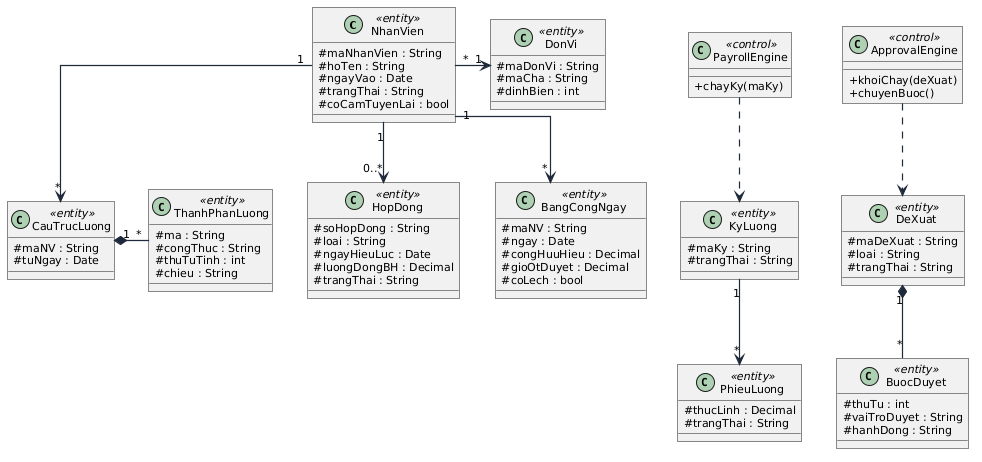

The diagram above was rendered by PlantUML. Its source (embedded in the PNG):
@startuml

skinparam linetype ortho
skinparam shadowing false
skinparam roundcorner 0
skinparam defaultFontName "Arial"
skinparam defaultFontSize 11
skinparam ArrowColor #1E293B
skinparam ArrowThickness 1.2
skinparam packageStyle rectangle
skinparam actorStyle awesome

skinparam classAttributeIconSize 0

class NhanVien <<entity>> {
  #maNhanVien : String
  #hoTen : String
  #ngayVao : Date
  #trangThai : String
  #coCamTuyenLai : bool
}
class DonVi <<entity>> {
  #maDonVi : String
  #maCha : String
  #dinhBien : int
}
class HopDong <<entity>> {
  #soHopDong : String
  #loai : String
  #ngayHieuLuc : Date
  #luongDongBH : Decimal
  #trangThai : String
}
class CauTrucLuong <<entity>> {
  #maNV : String
  #tuNgay : Date
}
class ThanhPhanLuong <<entity>> {
  #ma : String
  #congThuc : String
  #thuTuTinh : int
  #chieu : String
}
class KyLuong <<entity>> {
  #maKy : String
  #trangThai : String
}
class PhieuLuong <<entity>> {
  #thucLinh : Decimal
  #trangThai : String
}
class BangCongNgay <<entity>> {
  #maNV : String
  #ngay : Date
  #congHuuHieu : Decimal
  #gioOtDuyet : Decimal
  #coLech : bool
}
class DeXuat <<entity>> {
  #maDeXuat : String
  #loai : String
  #trangThai : String
}
class BuocDuyet <<entity>> {
  #thuTu : int
  #vaiTroDuyet : String
  #hanhDong : String
}
class PayrollEngine <<control>> {
  +chayKy(maKy)
}
class ApprovalEngine <<control>> {
  +khoiChay(deXuat)
  +chuyenBuoc()
}

NhanVien "1" -down-> "0..*" HopDong
NhanVien "*" -right-> "1" DonVi
NhanVien "1" -down-> "*" CauTrucLuong
NhanVien "1" -down-> "*" BangCongNgay
CauTrucLuong "1" *-right- "*" ThanhPhanLuong
KyLuong "1" -down-> "*" PhieuLuong
DeXuat "1" *-down- "*" BuocDuyet
PayrollEngine .down.> KyLuong
ApprovalEngine .down.> DeXuat
@enduml